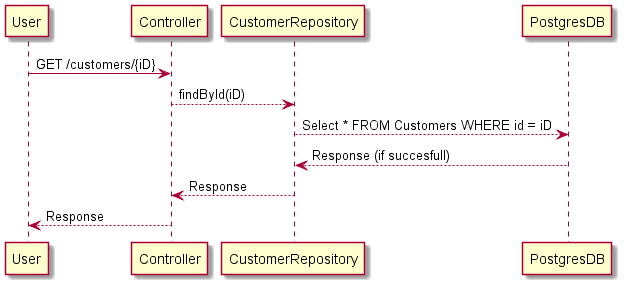

The diagram above was rendered by PlantUML. Its source (embedded in the PNG):
@startuml
User -> Controller: GET /customers/{iD}
Controller --> CustomerRepository: findById(iD)
    CustomerRepository --> PostgresDB: Select * FROM Customers WHERE id = iD

    PostgresDB --> CustomerRepository: Response (if succesfull)
    CustomerRepository --> Controller: Response
    Controller --> User: Response
@enduml